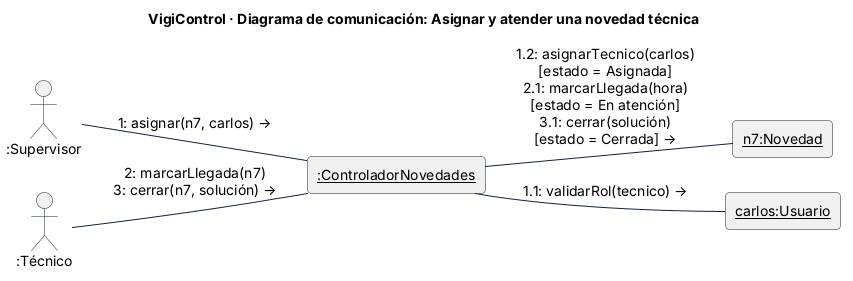

The diagram above was rendered by PlantUML. Its source (embedded in the PNG):
@startuml comunicacion-atender-novedad
!include estilo.iuml
title VigiControl · Diagrama de comunicación: Asignar y atender una novedad técnica
left to right direction

actor ":Supervisor" as S
actor ":Técnico" as T
rectangle "<u>:ControladorNovedades</u>" as C
rectangle "<u>n7:Novedad</u>" as N
rectangle "<u>carlos:Usuario</u>" as U

S -- C : "1: asignar(n7, carlos) →"
C -- U : "1.1: validarRol(tecnico) →"
C -- N : "1.2: asignarTecnico(carlos)\n[estado = Asignada]\n2.1: marcarLlegada(hora)\n[estado = En atención]\n3.1: cerrar(solución)\n[estado = Cerrada] →"
T -- C : "2: marcarLlegada(n7)\n3: cerrar(n7, solución) →"
@enduml